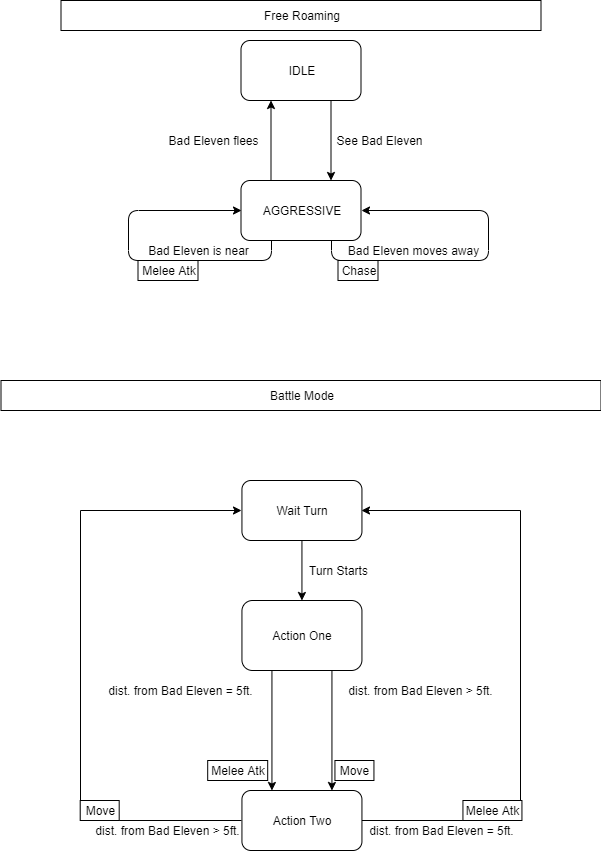

The diagram above was exported from draw.io. Its source (the exported page's mxGraphModel, read from the mxfile embedded in the PNG):
<mxGraphModel dx="780" dy="696" grid="1" gridSize="10" guides="1" tooltips="1" connect="1" arrows="1" fold="1" page="1" pageScale="1" pageWidth="827" pageHeight="1169" math="0" shadow="0">
  <root>
    <mxCell id="0" />
    <mxCell id="1" parent="0" />
    <mxCell id="uVq_kR3ZMAJ6x4FoBAPn-3" style="edgeStyle=orthogonalEdgeStyle;rounded=0;orthogonalLoop=1;jettySize=auto;html=1;exitX=0.75;exitY=1;exitDx=0;exitDy=0;entryX=0.75;entryY=0;entryDx=0;entryDy=0;" parent="1" source="uVq_kR3ZMAJ6x4FoBAPn-1" target="uVq_kR3ZMAJ6x4FoBAPn-2" edge="1">
      <mxGeometry relative="1" as="geometry" />
    </mxCell>
    <mxCell id="uVq_kR3ZMAJ6x4FoBAPn-1" value="IDLE" style="rounded=1;whiteSpace=wrap;html=1;" parent="1" vertex="1">
      <mxGeometry x="310.5" y="80" width="120" height="60" as="geometry" />
    </mxCell>
    <mxCell id="uVq_kR3ZMAJ6x4FoBAPn-4" style="edgeStyle=orthogonalEdgeStyle;rounded=0;orthogonalLoop=1;jettySize=auto;html=1;exitX=0.25;exitY=0;exitDx=0;exitDy=0;entryX=0.25;entryY=1;entryDx=0;entryDy=0;" parent="1" source="uVq_kR3ZMAJ6x4FoBAPn-2" target="uVq_kR3ZMAJ6x4FoBAPn-1" edge="1">
      <mxGeometry relative="1" as="geometry" />
    </mxCell>
    <mxCell id="uVq_kR3ZMAJ6x4FoBAPn-2" value="AGGRESSIVE" style="rounded=1;whiteSpace=wrap;html=1;" parent="1" vertex="1">
      <mxGeometry x="310.5" y="220" width="120" height="60" as="geometry" />
    </mxCell>
    <mxCell id="uVq_kR3ZMAJ6x4FoBAPn-5" value="See Bad Eleven" style="text;html=1;align=center;verticalAlign=middle;resizable=0;points=[];autosize=1;" parent="1" vertex="1">
      <mxGeometry x="398.5" y="170" width="100" height="20" as="geometry" />
    </mxCell>
    <mxCell id="uVq_kR3ZMAJ6x4FoBAPn-6" value="Bad Eleven flees" style="text;html=1;align=center;verticalAlign=middle;resizable=0;points=[];autosize=1;" parent="1" vertex="1">
      <mxGeometry x="227.5" y="170" width="110" height="20" as="geometry" />
    </mxCell>
    <mxCell id="uVq_kR3ZMAJ6x4FoBAPn-8" style="edgeStyle=orthogonalEdgeStyle;orthogonalLoop=1;jettySize=auto;html=1;exitX=0.75;exitY=1;exitDx=0;exitDy=0;entryX=1;entryY=0.5;entryDx=0;entryDy=0;rounded=1;" parent="1" source="uVq_kR3ZMAJ6x4FoBAPn-2" target="uVq_kR3ZMAJ6x4FoBAPn-2" edge="1">
      <mxGeometry relative="1" as="geometry">
        <Array as="points">
          <mxPoint x="400.5" y="300" />
          <mxPoint x="557.5" y="300" />
          <mxPoint x="557.5" y="250" />
        </Array>
      </mxGeometry>
    </mxCell>
    <mxCell id="uVq_kR3ZMAJ6x4FoBAPn-9" value="Bad Eleven moves away" style="text;html=1;align=center;verticalAlign=middle;resizable=0;points=[];autosize=1;" parent="1" vertex="1">
      <mxGeometry x="407.5" y="280" width="150" height="20" as="geometry" />
    </mxCell>
    <mxCell id="uVq_kR3ZMAJ6x4FoBAPn-10" value="Chase" style="rounded=0;whiteSpace=wrap;html=1;" parent="1" vertex="1">
      <mxGeometry x="407.5" y="300" width="40" height="20" as="geometry" />
    </mxCell>
    <mxCell id="uVq_kR3ZMAJ6x4FoBAPn-12" style="edgeStyle=orthogonalEdgeStyle;rounded=1;orthogonalLoop=1;jettySize=auto;html=1;exitX=0.25;exitY=1;exitDx=0;exitDy=0;entryX=0;entryY=0.5;entryDx=0;entryDy=0;" parent="1" source="uVq_kR3ZMAJ6x4FoBAPn-2" target="uVq_kR3ZMAJ6x4FoBAPn-2" edge="1">
      <mxGeometry relative="1" as="geometry">
        <Array as="points">
          <mxPoint x="340.5" y="300" />
          <mxPoint x="197.5" y="300" />
          <mxPoint x="197.5" y="250" />
        </Array>
      </mxGeometry>
    </mxCell>
    <mxCell id="uVq_kR3ZMAJ6x4FoBAPn-13" value="Bad Eleven is near" style="text;html=1;align=center;verticalAlign=middle;resizable=0;points=[];autosize=1;" parent="1" vertex="1">
      <mxGeometry x="207.5" y="280" width="120" height="20" as="geometry" />
    </mxCell>
    <mxCell id="uVq_kR3ZMAJ6x4FoBAPn-14" value="Melee Atk" style="rounded=0;whiteSpace=wrap;html=1;" parent="1" vertex="1">
      <mxGeometry x="207.5" y="300" width="60" height="20" as="geometry" />
    </mxCell>
    <mxCell id="uVq_kR3ZMAJ6x4FoBAPn-15" value="Free Roaming" style="rounded=0;whiteSpace=wrap;html=1;" parent="1" vertex="1">
      <mxGeometry x="130.5" y="40" width="480" height="30" as="geometry" />
    </mxCell>
    <mxCell id="uVq_kR3ZMAJ6x4FoBAPn-16" value="Battle Mode" style="rounded=0;whiteSpace=wrap;html=1;" parent="1" vertex="1">
      <mxGeometry x="70.5" y="420" width="600" height="30" as="geometry" />
    </mxCell>
    <mxCell id="vbCbgmdpRC6mBhQjf9ma-3" style="edgeStyle=orthogonalEdgeStyle;rounded=0;orthogonalLoop=1;jettySize=auto;html=1;exitX=0.75;exitY=1;exitDx=0;exitDy=0;entryX=0.75;entryY=0;entryDx=0;entryDy=0;" edge="1" parent="1" source="uVq_kR3ZMAJ6x4FoBAPn-17" target="uVq_kR3ZMAJ6x4FoBAPn-35">
      <mxGeometry relative="1" as="geometry" />
    </mxCell>
    <mxCell id="vbCbgmdpRC6mBhQjf9ma-4" style="edgeStyle=orthogonalEdgeStyle;rounded=0;orthogonalLoop=1;jettySize=auto;html=1;exitX=0.25;exitY=1;exitDx=0;exitDy=0;entryX=0.25;entryY=0;entryDx=0;entryDy=0;" edge="1" parent="1" source="uVq_kR3ZMAJ6x4FoBAPn-17" target="uVq_kR3ZMAJ6x4FoBAPn-35">
      <mxGeometry relative="1" as="geometry" />
    </mxCell>
    <mxCell id="uVq_kR3ZMAJ6x4FoBAPn-17" value="Action One" style="rounded=1;whiteSpace=wrap;html=1;" parent="1" vertex="1">
      <mxGeometry x="311.44" y="640" width="120" height="70" as="geometry" />
    </mxCell>
    <mxCell id="vbCbgmdpRC6mBhQjf9ma-7" style="edgeStyle=orthogonalEdgeStyle;rounded=0;orthogonalLoop=1;jettySize=auto;html=1;exitX=0.5;exitY=1;exitDx=0;exitDy=0;entryX=0.5;entryY=0;entryDx=0;entryDy=0;" edge="1" parent="1" source="uVq_kR3ZMAJ6x4FoBAPn-18" target="uVq_kR3ZMAJ6x4FoBAPn-17">
      <mxGeometry relative="1" as="geometry" />
    </mxCell>
    <mxCell id="uVq_kR3ZMAJ6x4FoBAPn-18" value="Wait Turn" style="rounded=1;whiteSpace=wrap;html=1;" parent="1" vertex="1">
      <mxGeometry x="311.44" y="520" width="120" height="60" as="geometry" />
    </mxCell>
    <mxCell id="uVq_kR3ZMAJ6x4FoBAPn-20" value="Turn Starts" style="text;html=1;align=center;verticalAlign=middle;resizable=0;points=[];autosize=1;" parent="1" vertex="1">
      <mxGeometry x="373.44" y="600" width="70" height="20" as="geometry" />
    </mxCell>
    <mxCell id="vbCbgmdpRC6mBhQjf9ma-5" style="edgeStyle=orthogonalEdgeStyle;rounded=0;orthogonalLoop=1;jettySize=auto;html=1;exitX=0;exitY=0.5;exitDx=0;exitDy=0;entryX=0;entryY=0.5;entryDx=0;entryDy=0;" edge="1" parent="1" source="uVq_kR3ZMAJ6x4FoBAPn-35" target="uVq_kR3ZMAJ6x4FoBAPn-18">
      <mxGeometry relative="1" as="geometry">
        <Array as="points">
          <mxPoint x="149.69" y="860" />
          <mxPoint x="149.69" y="550" />
        </Array>
      </mxGeometry>
    </mxCell>
    <mxCell id="vbCbgmdpRC6mBhQjf9ma-6" style="edgeStyle=orthogonalEdgeStyle;rounded=0;orthogonalLoop=1;jettySize=auto;html=1;exitX=1;exitY=0.5;exitDx=0;exitDy=0;entryX=1;entryY=0.5;entryDx=0;entryDy=0;" edge="1" parent="1" source="uVq_kR3ZMAJ6x4FoBAPn-35" target="uVq_kR3ZMAJ6x4FoBAPn-18">
      <mxGeometry relative="1" as="geometry">
        <Array as="points">
          <mxPoint x="589.6899999999999" y="860" />
          <mxPoint x="589.6899999999999" y="550" />
        </Array>
      </mxGeometry>
    </mxCell>
    <mxCell id="uVq_kR3ZMAJ6x4FoBAPn-35" value="Action Two" style="rounded=1;whiteSpace=wrap;html=1;" parent="1" vertex="1">
      <mxGeometry x="311.44" y="830" width="120" height="60" as="geometry" />
    </mxCell>
    <mxCell id="uVq_kR3ZMAJ6x4FoBAPn-40" value="dist. from Bad Eleven = 5ft." style="text;html=1;align=center;verticalAlign=middle;resizable=0;points=[];autosize=1;" parent="1" vertex="1">
      <mxGeometry x="431.44" y="860" width="160" height="20" as="geometry" />
    </mxCell>
    <mxCell id="uVq_kR3ZMAJ6x4FoBAPn-43" value="Melee Atk" style="rounded=0;whiteSpace=wrap;html=1;" parent="1" vertex="1">
      <mxGeometry x="532.4399999999999" y="840" width="59" height="20" as="geometry" />
    </mxCell>
    <mxCell id="uVq_kR3ZMAJ6x4FoBAPn-46" value="dist. from Bad Eleven &amp;gt; 5ft." style="text;html=1;align=center;verticalAlign=middle;resizable=0;points=[];autosize=1;" parent="1" vertex="1">
      <mxGeometry x="157.19" y="860" width="160" height="20" as="geometry" />
    </mxCell>
    <mxCell id="uVq_kR3ZMAJ6x4FoBAPn-66" value="dist. from Bad Eleven &amp;gt; 5ft." style="text;html=1;align=center;verticalAlign=middle;resizable=0;points=[];autosize=1;" parent="1" vertex="1">
      <mxGeometry x="409.69" y="720" width="160" height="20" as="geometry" />
    </mxCell>
    <mxCell id="uVq_kR3ZMAJ6x4FoBAPn-67" value="Move" style="rounded=0;whiteSpace=wrap;html=1;" parent="1" vertex="1">
      <mxGeometry x="404.44" y="800" width="39" height="20" as="geometry" />
    </mxCell>
    <mxCell id="uVq_kR3ZMAJ6x4FoBAPn-73" value="dist. from Bad Eleven = 5ft." style="text;html=1;align=center;verticalAlign=middle;resizable=0;points=[];autosize=1;" parent="1" vertex="1">
      <mxGeometry x="169.69" y="720" width="160" height="20" as="geometry" />
    </mxCell>
    <mxCell id="uVq_kR3ZMAJ6x4FoBAPn-74" value="Melee Atk" style="rounded=0;whiteSpace=wrap;html=1;" parent="1" vertex="1">
      <mxGeometry x="277.19" y="800" width="60" height="20" as="geometry" />
    </mxCell>
    <mxCell id="vbCbgmdpRC6mBhQjf9ma-1" value="Move" style="rounded=0;whiteSpace=wrap;html=1;" vertex="1" parent="1">
      <mxGeometry x="149.69" y="840" width="39" height="20" as="geometry" />
    </mxCell>
  </root>
</mxGraphModel>